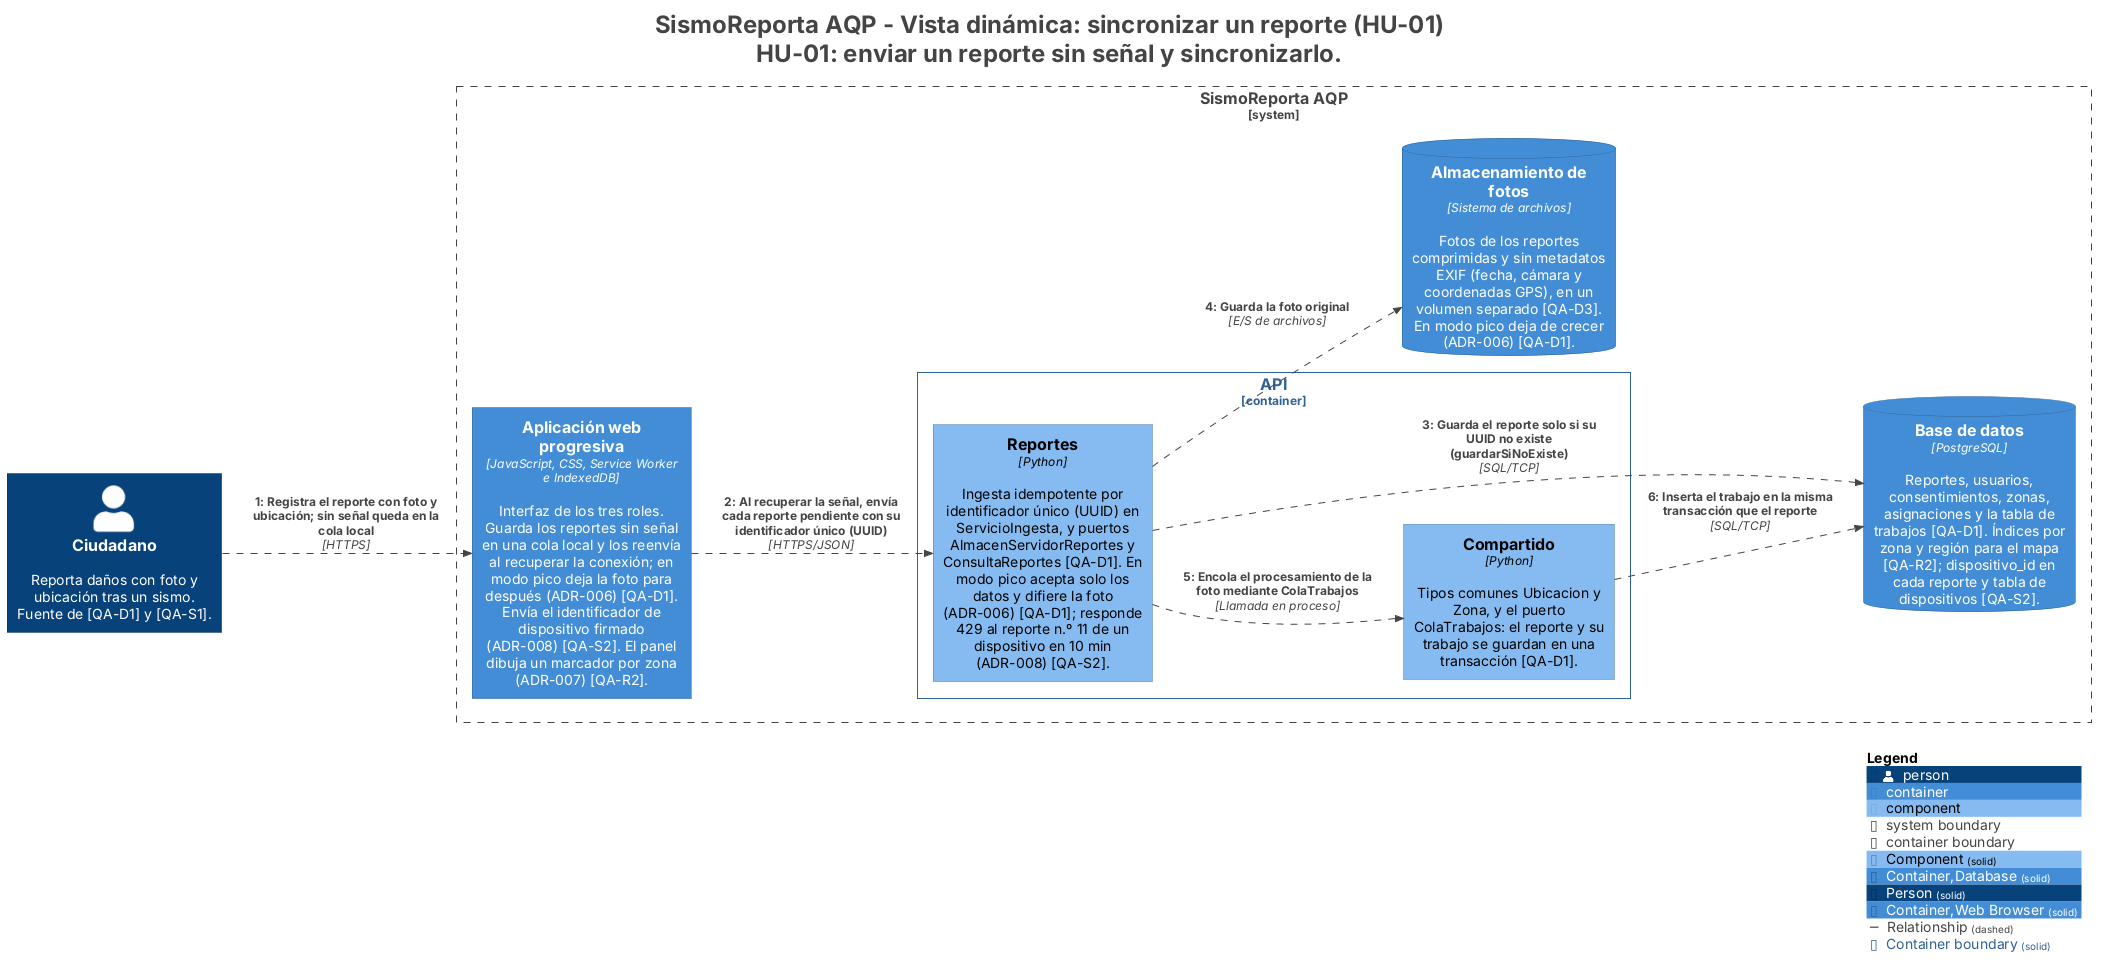

The diagram above was rendered by PlantUML. Its source (embedded in the PNG):
@startuml
title <size:24>SismoReporta AQP - Vista dinámica: sincronizar un reporte (HU-01)</size>\n<size:24>HU-01: enviar un reporte sin señal y sincronizarlo.</size>

set separator none
left to right direction

<style>
  root {
    BackgroundColor: #ffffff
    FontColor: #444444
  }
</style>

!include <C4/C4>
!include <C4/C4_Context>
!include <C4/C4_Container>
!include <C4/C4_Component>

AddElementTag("Component", $bgColor="#85bbf0", $borderColor="#5d82a8", $fontColor="#000000", $sprite="", $shadowing="", $borderStyle="solid")
AddElementTag("Container,Database", $bgColor="#438dd5", $borderColor="#2e6295", $fontColor="#ffffff", $sprite="", $shadowing="", $borderStyle="solid")
AddElementTag("Person", $bgColor="#08427b", $borderColor="#052e56", $fontColor="#ffffff", $sprite="", $shadowing="", $borderStyle="solid")
AddElementTag("Container,Web Browser", $bgColor="#438dd5", $borderColor="#2e6295", $fontColor="#ffffff", $sprite="", $shadowing="", $borderStyle="solid")

AddRelTag("Relationship", $textColor="#444444", $lineColor="#444444", $lineStyle = DashedLine())

AddBoundaryTag("Container", $bgColor="#ffffff", $borderColor="#2e6295", $fontColor="#2e6295", $shadowing="", $borderStyle="solid")

Person(Ciudadano, "Ciudadano", $descr="Reporta daños con foto y ubicación tras un sismo. Fuente de [QA-D1] y [QA-S1].", $tags="Person", $link="")

System_Boundary("SismoReportaAQP_boundary", "SismoReporta AQP", $tags="Software System") {
  Container_Boundary("SismoReportaAQP.API_boundary", "API", $tags="Container") {
    Component(SismoReportaAQP.API.Compartido, "Compartido", $techn="Python", $descr="Tipos comunes Ubicacion y Zona, y el puerto ColaTrabajos: el reporte y su trabajo se guardan en una transacción [QA-D1].", $tags="Component", $link="")
    Component(SismoReportaAQP.API.Reportes, "Reportes", $techn="Python", $descr="Ingesta idempotente por identificador único (UUID) en ServicioIngesta, y puertos AlmacenServidorReportes y ConsultaReportes [QA-D1]. En modo pico acepta solo los datos y difiere la foto (ADR-006) [QA-D1]; responde 429 al reporte n.º 11 de un dispositivo en 10 min (ADR-008) [QA-S2].", $tags="Component", $link="")
  }

  ContainerDb(SismoReportaAQP.Basededatos, "Base de datos", $techn="PostgreSQL", $descr="Reportes, usuarios, consentimientos, zonas, asignaciones y la tabla de trabajos [QA-D1]. Índices por zona y región para el mapa [QA-R2]; dispositivo_id en cada reporte y tabla de dispositivos [QA-S2].", $tags="Container,Database", $link="")
  ContainerDb(SismoReportaAQP.Almacenamientodefotos, "Almacenamiento de fotos", $techn="Sistema de archivos", $descr="Fotos de los reportes comprimidas y sin metadatos EXIF (fecha, cámara y coordenadas GPS), en un volumen separado [QA-D3]. En modo pico deja de crecer (ADR-006) [QA-D1].", $tags="Container,Database", $link="")
  Container(SismoReportaAQP.Aplicaciónwebprogresiva, "Aplicación web progresiva", $techn="JavaScript, CSS, Service Worker e IndexedDB", $descr="Interfaz de los tres roles. Guarda los reportes sin señal en una cola local y los reenvía al recuperar la conexión; en modo pico deja la foto para después (ADR-006) [QA-D1]. Envía el identificador de dispositivo firmado (ADR-008) [QA-S2]. El panel dibuja un marcador por zona (ADR-007) [QA-R2].", $tags="Container,Web Browser", $link="")
}

Person(Ciudadano, "Ciudadano", $descr="Reporta daños con foto y ubicación tras un sismo. Fuente de [QA-D1] y [QA-S1].", $tags="Person", $link="")
Container(SismoReportaAQP.Aplicaciónwebprogresiva, "Aplicación web progresiva", $techn="JavaScript, CSS, Service Worker e IndexedDB", $descr="Interfaz de los tres roles. Guarda los reportes sin señal en una cola local y los reenvía al recuperar la conexión; en modo pico deja la foto para después (ADR-006) [QA-D1]. Envía el identificador de dispositivo firmado (ADR-008) [QA-S2]. El panel dibuja un marcador por zona (ADR-007) [QA-R2].", $tags="Container,Web Browser", $link="")
ContainerDb(SismoReportaAQP.Basededatos, "Base de datos", $techn="PostgreSQL", $descr="Reportes, usuarios, consentimientos, zonas, asignaciones y la tabla de trabajos [QA-D1]. Índices por zona y región para el mapa [QA-R2]; dispositivo_id en cada reporte y tabla de dispositivos [QA-S2].", $tags="Container,Database", $link="")
ContainerDb(SismoReportaAQP.Almacenamientodefotos, "Almacenamiento de fotos", $techn="Sistema de archivos", $descr="Fotos de los reportes comprimidas y sin metadatos EXIF (fecha, cámara y coordenadas GPS), en un volumen separado [QA-D3]. En modo pico deja de crecer (ADR-006) [QA-D1].", $tags="Container,Database", $link="")

Rel(Ciudadano, SismoReportaAQP.Aplicaciónwebprogresiva, "1: Registra el reporte con foto y ubicación; sin señal queda en la cola local", $techn="HTTPS", $tags="Relationship", $link="")
Rel(SismoReportaAQP.Aplicaciónwebprogresiva, SismoReportaAQP.API.Reportes, "2: Al recuperar la señal, envía cada reporte pendiente con su identificador único (UUID)", $techn="HTTPS/JSON", $tags="Relationship", $link="")
Rel(SismoReportaAQP.API.Reportes, SismoReportaAQP.Basededatos, "3: Guarda el reporte solo si su UUID no existe (guardarSiNoExiste)", $techn="SQL/TCP", $tags="Relationship", $link="")
Rel(SismoReportaAQP.API.Reportes, SismoReportaAQP.Almacenamientodefotos, "4: Guarda la foto original", $techn="E/S de archivos", $tags="Relationship", $link="")
Rel(SismoReportaAQP.API.Reportes, SismoReportaAQP.API.Compartido, "5: Encola el procesamiento de la foto mediante ColaTrabajos", $techn="Llamada en proceso", $tags="Relationship", $link="")
Rel(SismoReportaAQP.API.Compartido, SismoReportaAQP.Basededatos, "6: Inserta el trabajo en la misma transacción que el reporte", $techn="SQL/TCP", $tags="Relationship", $link="")

SHOW_LEGEND(true)
hide stereotypes
@enduml